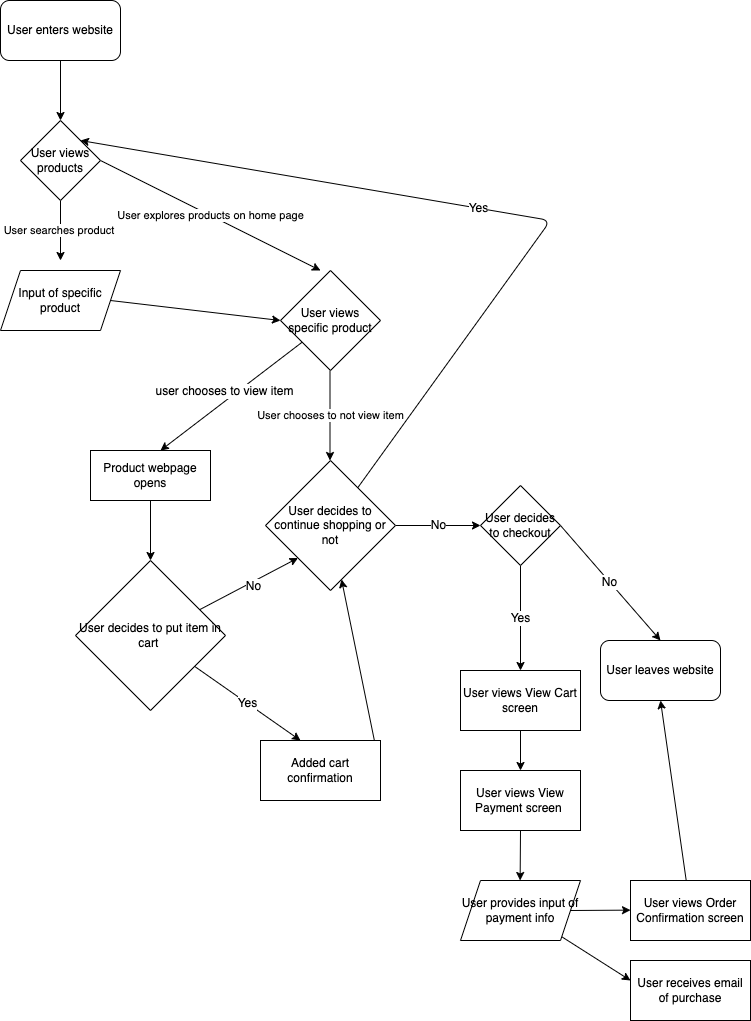

The diagram above was exported from draw.io. Its source (the exported page's mxGraphModel, read from the mxfile embedded in the PNG):
<mxGraphModel dx="918" dy="1138" grid="1" gridSize="10" guides="1" tooltips="1" connect="1" arrows="1" fold="1" page="1" pageScale="1" pageWidth="850" pageHeight="1100" math="0" shadow="0">
  <root>
    <mxCell id="0" />
    <mxCell id="1" parent="0" />
    <mxCell id="5" style="edgeStyle=none;html=1;entryX=0.5;entryY=0;entryDx=0;entryDy=0;" edge="1" parent="1" source="2" target="4">
      <mxGeometry relative="1" as="geometry" />
    </mxCell>
    <mxCell id="2" value="User enters website" style="rounded=1;whiteSpace=wrap;html=1;" vertex="1" parent="1">
      <mxGeometry x="10" y="50" width="120" height="60" as="geometry" />
    </mxCell>
    <mxCell id="6" value="User searches product&amp;nbsp;" style="edgeStyle=none;html=1;" edge="1" parent="1" source="4">
      <mxGeometry relative="1" as="geometry">
        <mxPoint x="70" y="310" as="targetPoint" />
      </mxGeometry>
    </mxCell>
    <mxCell id="8" value="User explores products on home page" style="edgeStyle=none;html=1;exitX=1;exitY=0.5;exitDx=0;exitDy=0;entryX=0.5;entryY=0;entryDx=0;entryDy=0;" edge="1" parent="1" source="4">
      <mxGeometry relative="1" as="geometry">
        <mxPoint x="330" y="320" as="targetPoint" />
      </mxGeometry>
    </mxCell>
    <mxCell id="4" value="User views products" style="rhombus;whiteSpace=wrap;html=1;" vertex="1" parent="1">
      <mxGeometry x="30" y="170" width="80" height="80" as="geometry" />
    </mxCell>
    <mxCell id="10" style="edgeStyle=none;html=1;exitX=1;exitY=0.5;exitDx=0;exitDy=0;entryX=0;entryY=0.5;entryDx=0;entryDy=0;" edge="1" parent="1" source="7" target="12">
      <mxGeometry relative="1" as="geometry">
        <mxPoint x="270" y="350" as="targetPoint" />
      </mxGeometry>
    </mxCell>
    <mxCell id="7" value="Input of specific product" style="shape=parallelogram;perimeter=parallelogramPerimeter;whiteSpace=wrap;html=1;fixedSize=1;" vertex="1" parent="1">
      <mxGeometry x="10" y="320" width="120" height="60" as="geometry" />
    </mxCell>
    <mxCell id="11" value="User chooses to not view item" style="edgeStyle=none;html=1;" edge="1" parent="1">
      <mxGeometry relative="1" as="geometry">
        <mxPoint x="339.5" y="510" as="targetPoint" />
        <mxPoint x="339.5" y="420" as="sourcePoint" />
      </mxGeometry>
    </mxCell>
    <mxCell id="14" style="edgeStyle=none;html=1;fontSize=12;" edge="1" parent="1" source="12">
      <mxGeometry relative="1" as="geometry">
        <mxPoint x="170" y="500" as="targetPoint" />
      </mxGeometry>
    </mxCell>
    <mxCell id="15" value="user chooses to view item" style="edgeLabel;html=1;align=center;verticalAlign=middle;resizable=0;points=[];fontSize=12;" vertex="1" connectable="0" parent="14">
      <mxGeometry x="0.2238" y="3" relative="1" as="geometry">
        <mxPoint x="7" y="-21" as="offset" />
      </mxGeometry>
    </mxCell>
    <mxCell id="12" value="User views specific product" style="rhombus;whiteSpace=wrap;html=1;" vertex="1" parent="1">
      <mxGeometry x="290" y="320" width="100" height="100" as="geometry" />
    </mxCell>
    <mxCell id="24" value="Yes" style="edgeStyle=none;html=1;fontSize=12;entryX=1;entryY=0;entryDx=0;entryDy=0;" edge="1" parent="1" source="13" target="4">
      <mxGeometry relative="1" as="geometry">
        <mxPoint x="230" y="190" as="targetPoint" />
        <Array as="points">
          <mxPoint x="560" y="270" />
        </Array>
      </mxGeometry>
    </mxCell>
    <mxCell id="25" value="No" style="edgeStyle=none;html=1;exitX=1;exitY=0.5;exitDx=0;exitDy=0;fontSize=12;" edge="1" parent="1" source="13">
      <mxGeometry relative="1" as="geometry">
        <mxPoint x="490" y="575" as="targetPoint" />
      </mxGeometry>
    </mxCell>
    <mxCell id="13" value="&lt;font style=&quot;font-size: 12px;&quot;&gt;User decides to continue shopping or not&lt;/font&gt;" style="rhombus;whiteSpace=wrap;html=1;" vertex="1" parent="1">
      <mxGeometry x="275" y="510" width="130" height="130" as="geometry" />
    </mxCell>
    <mxCell id="17" style="edgeStyle=none;html=1;fontSize=12;" edge="1" parent="1" source="16">
      <mxGeometry relative="1" as="geometry">
        <mxPoint x="160" y="610" as="targetPoint" />
      </mxGeometry>
    </mxCell>
    <mxCell id="16" value="Product webpage opens" style="rounded=0;whiteSpace=wrap;html=1;fontSize=12;" vertex="1" parent="1">
      <mxGeometry x="100" y="500" width="120" height="50" as="geometry" />
    </mxCell>
    <mxCell id="19" style="edgeStyle=none;html=1;entryX=0;entryY=1;entryDx=0;entryDy=0;fontSize=12;" edge="1" parent="1" source="18" target="13">
      <mxGeometry relative="1" as="geometry" />
    </mxCell>
    <mxCell id="20" value="No" style="edgeLabel;html=1;align=center;verticalAlign=middle;resizable=0;points=[];fontSize=12;" vertex="1" connectable="0" parent="19">
      <mxGeometry x="0.0191" y="-3" relative="1" as="geometry">
        <mxPoint as="offset" />
      </mxGeometry>
    </mxCell>
    <mxCell id="21" value="Yes" style="edgeStyle=none;html=1;fontSize=12;" edge="1" parent="1" source="18">
      <mxGeometry relative="1" as="geometry">
        <mxPoint x="310" y="790" as="targetPoint" />
      </mxGeometry>
    </mxCell>
    <mxCell id="18" value="User decides to put item in cart&amp;nbsp;" style="rhombus;whiteSpace=wrap;html=1;fontSize=12;" vertex="1" parent="1">
      <mxGeometry x="85" y="610" width="150" height="150" as="geometry" />
    </mxCell>
    <mxCell id="23" style="edgeStyle=none;html=1;exitX=1;exitY=0.5;exitDx=0;exitDy=0;fontSize=12;" edge="1" parent="1" source="22" target="13">
      <mxGeometry relative="1" as="geometry" />
    </mxCell>
    <mxCell id="22" value="Added cart confirmation" style="rounded=0;whiteSpace=wrap;html=1;fontSize=12;" vertex="1" parent="1">
      <mxGeometry x="270" y="790" width="120" height="60" as="geometry" />
    </mxCell>
    <mxCell id="27" value="No" style="edgeStyle=none;html=1;exitX=1;exitY=0.5;exitDx=0;exitDy=0;fontSize=12;entryX=0.5;entryY=0;entryDx=0;entryDy=0;" edge="1" parent="1" source="26" target="28">
      <mxGeometry relative="1" as="geometry">
        <mxPoint x="620" y="575" as="targetPoint" />
      </mxGeometry>
    </mxCell>
    <mxCell id="29" value="Yes" style="edgeStyle=none;html=1;exitX=0.5;exitY=1;exitDx=0;exitDy=0;fontSize=12;entryX=0.5;entryY=0;entryDx=0;entryDy=0;" edge="1" parent="1" source="26" target="30">
      <mxGeometry relative="1" as="geometry">
        <mxPoint x="530" y="710" as="targetPoint" />
      </mxGeometry>
    </mxCell>
    <mxCell id="26" value="User decides to checkout" style="rhombus;whiteSpace=wrap;html=1;fontSize=12;" vertex="1" parent="1">
      <mxGeometry x="490" y="535" width="80" height="80" as="geometry" />
    </mxCell>
    <mxCell id="28" value="User leaves website" style="rounded=1;whiteSpace=wrap;html=1;fontSize=12;" vertex="1" parent="1">
      <mxGeometry x="610" y="690" width="120" height="60" as="geometry" />
    </mxCell>
    <mxCell id="33" style="edgeStyle=none;html=1;exitX=0.5;exitY=1;exitDx=0;exitDy=0;fontSize=12;" edge="1" parent="1" source="30">
      <mxGeometry relative="1" as="geometry">
        <mxPoint x="530" y="820" as="targetPoint" />
      </mxGeometry>
    </mxCell>
    <mxCell id="30" value="User views View Cart screen" style="rounded=0;whiteSpace=wrap;html=1;fontSize=12;" vertex="1" parent="1">
      <mxGeometry x="470" y="720" width="120" height="60" as="geometry" />
    </mxCell>
    <mxCell id="35" style="edgeStyle=none;html=1;exitX=0.5;exitY=1;exitDx=0;exitDy=0;fontSize=12;" edge="1" parent="1" source="34">
      <mxGeometry relative="1" as="geometry">
        <mxPoint x="529.6363636363635" y="930" as="targetPoint" />
      </mxGeometry>
    </mxCell>
    <mxCell id="34" value="User views View Payment screen&amp;nbsp;" style="rounded=0;whiteSpace=wrap;html=1;fontSize=12;" vertex="1" parent="1">
      <mxGeometry x="470" y="820" width="120" height="60" as="geometry" />
    </mxCell>
    <mxCell id="37" style="edgeStyle=none;html=1;exitX=1;exitY=0.5;exitDx=0;exitDy=0;fontSize=12;" edge="1" parent="1" source="36">
      <mxGeometry relative="1" as="geometry">
        <mxPoint x="640" y="959.6363636363635" as="targetPoint" />
      </mxGeometry>
    </mxCell>
    <mxCell id="40" style="edgeStyle=none;html=1;fontSize=12;" edge="1" parent="1" source="36">
      <mxGeometry relative="1" as="geometry">
        <mxPoint x="640" y="1030" as="targetPoint" />
      </mxGeometry>
    </mxCell>
    <mxCell id="36" value="User provides input of payment info" style="shape=parallelogram;perimeter=parallelogramPerimeter;whiteSpace=wrap;html=1;fixedSize=1;fontSize=12;" vertex="1" parent="1">
      <mxGeometry x="470" y="930" width="120" height="60" as="geometry" />
    </mxCell>
    <mxCell id="39" style="edgeStyle=none;html=1;entryX=0.5;entryY=1;entryDx=0;entryDy=0;fontSize=12;" edge="1" parent="1" source="38" target="28">
      <mxGeometry relative="1" as="geometry" />
    </mxCell>
    <mxCell id="38" value="User views Order Confirmation screen" style="rounded=0;whiteSpace=wrap;html=1;fontSize=12;" vertex="1" parent="1">
      <mxGeometry x="640" y="930" width="120" height="60" as="geometry" />
    </mxCell>
    <mxCell id="41" value="User receives email of purchase" style="rounded=0;whiteSpace=wrap;html=1;fontSize=12;" vertex="1" parent="1">
      <mxGeometry x="640" y="1010" width="120" height="60" as="geometry" />
    </mxCell>
  </root>
</mxGraphModel>